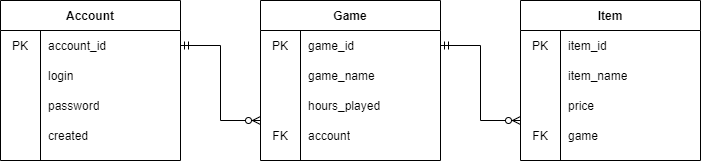

The diagram above was exported from draw.io. Its source (the exported page's mxGraphModel, read from the mxfile embedded in the PNG):
<mxGraphModel dx="1038" dy="580" grid="1" gridSize="10" guides="1" tooltips="1" connect="1" arrows="1" fold="1" page="1" pageScale="1" pageWidth="850" pageHeight="1100" background="#ffffff" math="0" shadow="0">
  <root>
    <mxCell id="0" />
    <mxCell id="1" parent="0" />
    <mxCell id="ZZ3Rqxe97iXsxIocA2Sz-2" value="Account" style="shape=table;html=1;whiteSpace=wrap;startSize=30;container=1;collapsible=0;childLayout=tableLayout;fixedRows=1;rowLines=0;fontStyle=1;align=center;" vertex="1" parent="1">
      <mxGeometry x="80" y="210" width="180" height="160" as="geometry" />
    </mxCell>
    <mxCell id="ZZ3Rqxe97iXsxIocA2Sz-3" value="" style="shape=partialRectangle;html=1;whiteSpace=wrap;collapsible=0;dropTarget=0;pointerEvents=0;fillColor=none;top=0;left=0;bottom=0;right=0;points=[[0,0.5],[1,0.5]];portConstraint=eastwest;" vertex="1" parent="ZZ3Rqxe97iXsxIocA2Sz-2">
      <mxGeometry y="30" width="180" height="30" as="geometry" />
    </mxCell>
    <mxCell id="ZZ3Rqxe97iXsxIocA2Sz-4" value="PK" style="shape=partialRectangle;html=1;whiteSpace=wrap;connectable=0;fillColor=none;top=0;left=0;bottom=0;right=0;overflow=hidden;" vertex="1" parent="ZZ3Rqxe97iXsxIocA2Sz-3">
      <mxGeometry width="40" height="30" as="geometry" />
    </mxCell>
    <mxCell id="ZZ3Rqxe97iXsxIocA2Sz-5" value="account_id" style="shape=partialRectangle;html=1;whiteSpace=wrap;connectable=0;fillColor=none;top=0;left=0;bottom=0;right=0;align=left;spacingLeft=6;overflow=hidden;" vertex="1" parent="ZZ3Rqxe97iXsxIocA2Sz-3">
      <mxGeometry x="40" width="140" height="30" as="geometry" />
    </mxCell>
    <mxCell id="ZZ3Rqxe97iXsxIocA2Sz-6" value="" style="shape=partialRectangle;html=1;whiteSpace=wrap;collapsible=0;dropTarget=0;pointerEvents=0;fillColor=none;top=0;left=0;bottom=0;right=0;points=[[0,0.5],[1,0.5]];portConstraint=eastwest;" vertex="1" parent="ZZ3Rqxe97iXsxIocA2Sz-2">
      <mxGeometry y="60" width="180" height="30" as="geometry" />
    </mxCell>
    <mxCell id="ZZ3Rqxe97iXsxIocA2Sz-7" value="" style="shape=partialRectangle;html=1;whiteSpace=wrap;connectable=0;fillColor=none;top=0;left=0;bottom=0;right=0;overflow=hidden;" vertex="1" parent="ZZ3Rqxe97iXsxIocA2Sz-6">
      <mxGeometry width="40" height="30" as="geometry" />
    </mxCell>
    <mxCell id="ZZ3Rqxe97iXsxIocA2Sz-8" value="login" style="shape=partialRectangle;html=1;whiteSpace=wrap;connectable=0;fillColor=none;top=0;left=0;bottom=0;right=0;align=left;spacingLeft=6;overflow=hidden;" vertex="1" parent="ZZ3Rqxe97iXsxIocA2Sz-6">
      <mxGeometry x="40" width="140" height="30" as="geometry" />
    </mxCell>
    <mxCell id="ZZ3Rqxe97iXsxIocA2Sz-9" value="" style="shape=partialRectangle;html=1;whiteSpace=wrap;collapsible=0;dropTarget=0;pointerEvents=0;fillColor=none;top=0;left=0;bottom=0;right=0;points=[[0,0.5],[1,0.5]];portConstraint=eastwest;" vertex="1" parent="ZZ3Rqxe97iXsxIocA2Sz-2">
      <mxGeometry y="90" width="180" height="30" as="geometry" />
    </mxCell>
    <mxCell id="ZZ3Rqxe97iXsxIocA2Sz-10" value="" style="shape=partialRectangle;html=1;whiteSpace=wrap;connectable=0;fillColor=none;top=0;left=0;bottom=0;right=0;overflow=hidden;" vertex="1" parent="ZZ3Rqxe97iXsxIocA2Sz-9">
      <mxGeometry width="40" height="30" as="geometry" />
    </mxCell>
    <mxCell id="ZZ3Rqxe97iXsxIocA2Sz-11" value="password" style="shape=partialRectangle;html=1;whiteSpace=wrap;connectable=0;fillColor=none;top=0;left=0;bottom=0;right=0;align=left;spacingLeft=6;overflow=hidden;" vertex="1" parent="ZZ3Rqxe97iXsxIocA2Sz-9">
      <mxGeometry x="40" width="140" height="30" as="geometry" />
    </mxCell>
    <mxCell id="ZZ3Rqxe97iXsxIocA2Sz-22" value="Item" style="shape=table;html=1;whiteSpace=wrap;startSize=30;container=1;collapsible=0;childLayout=tableLayout;fixedRows=1;rowLines=0;fontStyle=1;align=center;" vertex="1" parent="1">
      <mxGeometry x="600" y="210" width="180" height="160" as="geometry" />
    </mxCell>
    <mxCell id="ZZ3Rqxe97iXsxIocA2Sz-23" value="" style="shape=partialRectangle;html=1;whiteSpace=wrap;collapsible=0;dropTarget=0;pointerEvents=0;fillColor=none;top=0;left=0;bottom=0;right=0;points=[[0,0.5],[1,0.5]];portConstraint=eastwest;" vertex="1" parent="ZZ3Rqxe97iXsxIocA2Sz-22">
      <mxGeometry y="30" width="180" height="30" as="geometry" />
    </mxCell>
    <mxCell id="ZZ3Rqxe97iXsxIocA2Sz-24" value="PK" style="shape=partialRectangle;html=1;whiteSpace=wrap;connectable=0;fillColor=none;top=0;left=0;bottom=0;right=0;overflow=hidden;" vertex="1" parent="ZZ3Rqxe97iXsxIocA2Sz-23">
      <mxGeometry width="40" height="30" as="geometry" />
    </mxCell>
    <mxCell id="ZZ3Rqxe97iXsxIocA2Sz-25" value="item_id" style="shape=partialRectangle;html=1;whiteSpace=wrap;connectable=0;fillColor=none;top=0;left=0;bottom=0;right=0;align=left;spacingLeft=6;overflow=hidden;" vertex="1" parent="ZZ3Rqxe97iXsxIocA2Sz-23">
      <mxGeometry x="40" width="140" height="30" as="geometry" />
    </mxCell>
    <mxCell id="ZZ3Rqxe97iXsxIocA2Sz-26" value="" style="shape=partialRectangle;html=1;whiteSpace=wrap;collapsible=0;dropTarget=0;pointerEvents=0;fillColor=none;top=0;left=0;bottom=0;right=0;points=[[0,0.5],[1,0.5]];portConstraint=eastwest;" vertex="1" parent="ZZ3Rqxe97iXsxIocA2Sz-22">
      <mxGeometry y="60" width="180" height="30" as="geometry" />
    </mxCell>
    <mxCell id="ZZ3Rqxe97iXsxIocA2Sz-27" value="" style="shape=partialRectangle;html=1;whiteSpace=wrap;connectable=0;fillColor=none;top=0;left=0;bottom=0;right=0;overflow=hidden;" vertex="1" parent="ZZ3Rqxe97iXsxIocA2Sz-26">
      <mxGeometry width="40" height="30" as="geometry" />
    </mxCell>
    <mxCell id="ZZ3Rqxe97iXsxIocA2Sz-28" value="item_name" style="shape=partialRectangle;html=1;whiteSpace=wrap;connectable=0;fillColor=none;top=0;left=0;bottom=0;right=0;align=left;spacingLeft=6;overflow=hidden;" vertex="1" parent="ZZ3Rqxe97iXsxIocA2Sz-26">
      <mxGeometry x="40" width="140" height="30" as="geometry" />
    </mxCell>
    <mxCell id="ZZ3Rqxe97iXsxIocA2Sz-29" value="" style="shape=partialRectangle;html=1;whiteSpace=wrap;collapsible=0;dropTarget=0;pointerEvents=0;fillColor=none;top=0;left=0;bottom=0;right=0;points=[[0,0.5],[1,0.5]];portConstraint=eastwest;" vertex="1" parent="ZZ3Rqxe97iXsxIocA2Sz-22">
      <mxGeometry y="90" width="180" height="30" as="geometry" />
    </mxCell>
    <mxCell id="ZZ3Rqxe97iXsxIocA2Sz-30" value="" style="shape=partialRectangle;html=1;whiteSpace=wrap;connectable=0;fillColor=none;top=0;left=0;bottom=0;right=0;overflow=hidden;" vertex="1" parent="ZZ3Rqxe97iXsxIocA2Sz-29">
      <mxGeometry width="40" height="30" as="geometry" />
    </mxCell>
    <mxCell id="ZZ3Rqxe97iXsxIocA2Sz-31" value="price" style="shape=partialRectangle;html=1;whiteSpace=wrap;connectable=0;fillColor=none;top=0;left=0;bottom=0;right=0;align=left;spacingLeft=6;overflow=hidden;" vertex="1" parent="ZZ3Rqxe97iXsxIocA2Sz-29">
      <mxGeometry x="40" width="140" height="30" as="geometry" />
    </mxCell>
    <mxCell id="ZZ3Rqxe97iXsxIocA2Sz-12" value="Game" style="shape=table;html=1;whiteSpace=wrap;startSize=30;container=1;collapsible=0;childLayout=tableLayout;fixedRows=1;rowLines=0;fontStyle=1;align=center;" vertex="1" parent="1">
      <mxGeometry x="340" y="210" width="180" height="160" as="geometry" />
    </mxCell>
    <mxCell id="ZZ3Rqxe97iXsxIocA2Sz-13" value="" style="shape=partialRectangle;html=1;whiteSpace=wrap;collapsible=0;dropTarget=0;pointerEvents=0;fillColor=none;top=0;left=0;bottom=0;right=0;points=[[0,0.5],[1,0.5]];portConstraint=eastwest;" vertex="1" parent="ZZ3Rqxe97iXsxIocA2Sz-12">
      <mxGeometry y="30" width="180" height="30" as="geometry" />
    </mxCell>
    <mxCell id="ZZ3Rqxe97iXsxIocA2Sz-14" value="PK" style="shape=partialRectangle;html=1;whiteSpace=wrap;connectable=0;fillColor=none;top=0;left=0;bottom=0;right=0;overflow=hidden;" vertex="1" parent="ZZ3Rqxe97iXsxIocA2Sz-13">
      <mxGeometry width="40" height="30" as="geometry" />
    </mxCell>
    <mxCell id="ZZ3Rqxe97iXsxIocA2Sz-15" value="game_id" style="shape=partialRectangle;html=1;whiteSpace=wrap;connectable=0;fillColor=none;top=0;left=0;bottom=0;right=0;align=left;spacingLeft=6;overflow=hidden;" vertex="1" parent="ZZ3Rqxe97iXsxIocA2Sz-13">
      <mxGeometry x="40" width="140" height="30" as="geometry" />
    </mxCell>
    <mxCell id="ZZ3Rqxe97iXsxIocA2Sz-19" value="" style="shape=partialRectangle;html=1;whiteSpace=wrap;collapsible=0;dropTarget=0;pointerEvents=0;fillColor=none;top=0;left=0;bottom=0;right=0;points=[[0,0.5],[1,0.5]];portConstraint=eastwest;" vertex="1" parent="ZZ3Rqxe97iXsxIocA2Sz-12">
      <mxGeometry y="60" width="180" height="30" as="geometry" />
    </mxCell>
    <mxCell id="ZZ3Rqxe97iXsxIocA2Sz-20" value="" style="shape=partialRectangle;html=1;whiteSpace=wrap;connectable=0;fillColor=none;top=0;left=0;bottom=0;right=0;overflow=hidden;" vertex="1" parent="ZZ3Rqxe97iXsxIocA2Sz-19">
      <mxGeometry width="40" height="30" as="geometry" />
    </mxCell>
    <mxCell id="ZZ3Rqxe97iXsxIocA2Sz-21" value="game_name" style="shape=partialRectangle;html=1;whiteSpace=wrap;connectable=0;fillColor=none;top=0;left=0;bottom=0;right=0;align=left;spacingLeft=6;overflow=hidden;" vertex="1" parent="ZZ3Rqxe97iXsxIocA2Sz-19">
      <mxGeometry x="40" width="140" height="30" as="geometry" />
    </mxCell>
    <mxCell id="ZZ3Rqxe97iXsxIocA2Sz-16" value="" style="shape=partialRectangle;html=1;whiteSpace=wrap;collapsible=0;dropTarget=0;pointerEvents=0;fillColor=none;top=0;left=0;bottom=0;right=0;points=[[0,0.5],[1,0.5]];portConstraint=eastwest;" vertex="1" parent="ZZ3Rqxe97iXsxIocA2Sz-12">
      <mxGeometry y="90" width="180" height="30" as="geometry" />
    </mxCell>
    <mxCell id="ZZ3Rqxe97iXsxIocA2Sz-17" value="" style="shape=partialRectangle;html=1;whiteSpace=wrap;connectable=0;fillColor=none;top=0;left=0;bottom=0;right=0;overflow=hidden;" vertex="1" parent="ZZ3Rqxe97iXsxIocA2Sz-16">
      <mxGeometry width="40" height="30" as="geometry" />
    </mxCell>
    <mxCell id="ZZ3Rqxe97iXsxIocA2Sz-18" value="hours_played" style="shape=partialRectangle;html=1;whiteSpace=wrap;connectable=0;fillColor=none;top=0;left=0;bottom=0;right=0;align=left;spacingLeft=6;overflow=hidden;" vertex="1" parent="ZZ3Rqxe97iXsxIocA2Sz-16">
      <mxGeometry x="40" width="140" height="30" as="geometry" />
    </mxCell>
    <mxCell id="ZZ3Rqxe97iXsxIocA2Sz-35" value="created" style="shape=partialRectangle;html=1;whiteSpace=wrap;connectable=0;fillColor=none;top=0;left=0;bottom=0;right=0;align=left;spacingLeft=6;overflow=hidden;" vertex="1" parent="1">
      <mxGeometry x="120" y="330" width="140" height="30" as="geometry" />
    </mxCell>
    <mxCell id="ZZ3Rqxe97iXsxIocA2Sz-36" value="account" style="shape=partialRectangle;html=1;whiteSpace=wrap;connectable=0;fillColor=none;top=0;left=0;bottom=0;right=0;align=left;spacingLeft=6;overflow=hidden;" vertex="1" parent="1">
      <mxGeometry x="380" y="330" width="140" height="30" as="geometry" />
    </mxCell>
    <mxCell id="ZZ3Rqxe97iXsxIocA2Sz-37" value="game" style="shape=partialRectangle;html=1;whiteSpace=wrap;connectable=0;fillColor=none;top=0;left=0;bottom=0;right=0;align=left;spacingLeft=6;overflow=hidden;" vertex="1" parent="1">
      <mxGeometry x="640" y="330" width="140" height="30" as="geometry" />
    </mxCell>
    <mxCell id="ZZ3Rqxe97iXsxIocA2Sz-38" value="FK&lt;br&gt;" style="shape=partialRectangle;html=1;whiteSpace=wrap;connectable=0;fillColor=none;top=0;left=0;bottom=0;right=0;overflow=hidden;" vertex="1" parent="1">
      <mxGeometry x="340" y="330" width="40" height="30" as="geometry" />
    </mxCell>
    <mxCell id="ZZ3Rqxe97iXsxIocA2Sz-39" value="FK" style="shape=partialRectangle;html=1;whiteSpace=wrap;connectable=0;fillColor=none;top=0;left=0;bottom=0;right=0;overflow=hidden;" vertex="1" parent="1">
      <mxGeometry x="600" y="330" width="40" height="30" as="geometry" />
    </mxCell>
    <mxCell id="ZZ3Rqxe97iXsxIocA2Sz-40" value="" style="edgeStyle=orthogonalEdgeStyle;fontSize=12;html=1;endArrow=ERzeroToMany;startArrow=ERmandOne;exitX=1;exitY=0.5;exitDx=0;exitDy=0;rounded=0;" edge="1" parent="1" source="ZZ3Rqxe97iXsxIocA2Sz-3">
      <mxGeometry width="100" height="100" relative="1" as="geometry">
        <mxPoint x="370" y="340" as="sourcePoint" />
        <mxPoint x="340" y="330" as="targetPoint" />
        <Array as="points">
          <mxPoint x="300" y="255" />
          <mxPoint x="300" y="330" />
        </Array>
      </mxGeometry>
    </mxCell>
    <mxCell id="ZZ3Rqxe97iXsxIocA2Sz-41" value="" style="edgeStyle=orthogonalEdgeStyle;fontSize=12;html=1;endArrow=ERzeroToMany;startArrow=ERmandOne;exitX=1;exitY=0.5;exitDx=0;exitDy=0;rounded=0;" edge="1" parent="1">
      <mxGeometry width="100" height="100" relative="1" as="geometry">
        <mxPoint x="520" y="255" as="sourcePoint" />
        <mxPoint x="600" y="330" as="targetPoint" />
        <Array as="points">
          <mxPoint x="560" y="255" />
          <mxPoint x="560" y="330" />
        </Array>
      </mxGeometry>
    </mxCell>
  </root>
</mxGraphModel>